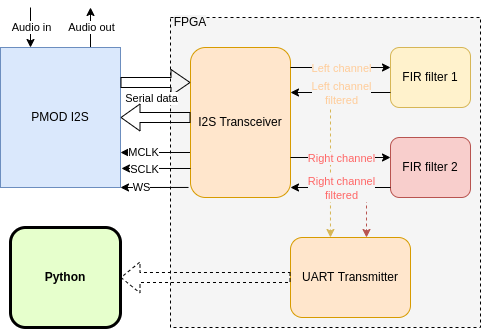

The diagram above was exported from draw.io. Its source (the exported page's mxGraphModel, read from the mxfile embedded in the PNG):
<mxGraphModel dx="1422" dy="687" grid="1" gridSize="10" guides="1" tooltips="1" connect="1" arrows="1" fold="1" page="1" pageScale="1" pageWidth="826" pageHeight="1169" background="#FFFFFF" math="0" shadow="0">
  <root>
    <mxCell id="0" />
    <mxCell id="1" parent="0" />
    <mxCell id="q0JBJ_ZPbFPUwN0SXT8Z-145" value="" style="rounded=0;whiteSpace=wrap;html=1;labelBackgroundColor=#E6E6E6;fontColor=#000000;fillColor=#F5F5F5;dashed=1;" vertex="1" parent="1">
      <mxGeometry x="280" y="120" width="310" height="310" as="geometry" />
    </mxCell>
    <mxCell id="q0JBJ_ZPbFPUwN0SXT8Z-142" value="" style="endArrow=classic;html=1;rounded=0;entryX=0.333;entryY=0;entryDx=0;entryDy=0;entryPerimeter=0;dashed=1;fillColor=#fff2cc;strokeColor=#d6b656;" edge="1" parent="1" target="q0JBJ_ZPbFPUwN0SXT8Z-116">
      <mxGeometry width="50" height="50" relative="1" as="geometry">
        <mxPoint x="440" y="200" as="sourcePoint" />
        <mxPoint x="440" y="240" as="targetPoint" />
      </mxGeometry>
    </mxCell>
    <mxCell id="7" value="&lt;br&gt;&lt;br&gt;&lt;br&gt;Python" style="verticalAlign=middle;align=center;overflow=fill;fontSize=12;fontFamily=Helvetica;html=1;rounded=1;fontStyle=1;strokeWidth=3;fillColor=#E6FFCC" parent="1" vertex="1">
      <mxGeometry x="120" y="330" width="110" height="100" as="geometry" />
    </mxCell>
    <mxCell id="q0JBJ_ZPbFPUwN0SXT8Z-96" value="" style="endArrow=classic;html=1;rounded=0;entryX=1;entryY=0.75;entryDx=0;entryDy=0;exitX=0;exitY=0.7;exitDx=0;exitDy=0;exitPerimeter=0;" edge="1" parent="1" source="q0JBJ_ZPbFPUwN0SXT8Z-100" target="q0JBJ_ZPbFPUwN0SXT8Z-99">
      <mxGeometry width="50" height="50" relative="1" as="geometry">
        <mxPoint x="297" y="255" as="sourcePoint" />
        <mxPoint x="230" y="260" as="targetPoint" />
        <Array as="points" />
      </mxGeometry>
    </mxCell>
    <mxCell id="q0JBJ_ZPbFPUwN0SXT8Z-112" value="MCLK" style="edgeLabel;html=1;align=center;verticalAlign=middle;resizable=0;points=[];" vertex="1" connectable="0" parent="q0JBJ_ZPbFPUwN0SXT8Z-96">
      <mxGeometry x="0.36" y="-1" relative="1" as="geometry">
        <mxPoint as="offset" />
      </mxGeometry>
    </mxCell>
    <mxCell id="q0JBJ_ZPbFPUwN0SXT8Z-97" value="FIR filter 1" style="rounded=1;whiteSpace=wrap;html=1;fillColor=#fff2cc;strokeColor=#d6b656;" vertex="1" parent="1">
      <mxGeometry x="500" y="150" width="80" height="60" as="geometry" />
    </mxCell>
    <mxCell id="q0JBJ_ZPbFPUwN0SXT8Z-98" value="FIR filter 2" style="rounded=1;whiteSpace=wrap;html=1;fillColor=#f8cecc;strokeColor=#b85450;" vertex="1" parent="1">
      <mxGeometry x="500" y="240" width="80" height="60" as="geometry" />
    </mxCell>
    <mxCell id="q0JBJ_ZPbFPUwN0SXT8Z-104" style="rounded=0;orthogonalLoop=1;jettySize=auto;html=1;exitX=0.75;exitY=0;exitDx=0;exitDy=0;" edge="1" parent="1" source="q0JBJ_ZPbFPUwN0SXT8Z-99">
      <mxGeometry relative="1" as="geometry">
        <mxPoint x="200" y="110" as="targetPoint" />
      </mxGeometry>
    </mxCell>
    <mxCell id="q0JBJ_ZPbFPUwN0SXT8Z-107" value="Audio out" style="edgeLabel;html=1;align=center;verticalAlign=middle;resizable=0;points=[];" vertex="1" connectable="0" parent="q0JBJ_ZPbFPUwN0SXT8Z-104">
      <mxGeometry x="0.5336" y="1" relative="1" as="geometry">
        <mxPoint x="1" y="10" as="offset" />
      </mxGeometry>
    </mxCell>
    <mxCell id="q0JBJ_ZPbFPUwN0SXT8Z-99" value="PMOD I2S" style="rounded=0;whiteSpace=wrap;html=1;fillColor=#dae8fc;strokeColor=#6c8ebf;" vertex="1" parent="1">
      <mxGeometry x="110" y="150" width="120" height="140" as="geometry" />
    </mxCell>
    <mxCell id="q0JBJ_ZPbFPUwN0SXT8Z-100" value="I2S Transceiver" style="rounded=1;whiteSpace=wrap;html=1;fillColor=#ffe6cc;strokeColor=#d79b00;" vertex="1" parent="1">
      <mxGeometry x="300" y="150" width="100" height="150" as="geometry" />
    </mxCell>
    <mxCell id="q0JBJ_ZPbFPUwN0SXT8Z-103" value="" style="endArrow=classic;html=1;rounded=0;entryX=0.25;entryY=0;entryDx=0;entryDy=0;" edge="1" parent="1" target="q0JBJ_ZPbFPUwN0SXT8Z-99">
      <mxGeometry width="50" height="50" relative="1" as="geometry">
        <mxPoint x="140" y="110" as="sourcePoint" />
        <mxPoint x="80" y="180" as="targetPoint" />
      </mxGeometry>
    </mxCell>
    <mxCell id="q0JBJ_ZPbFPUwN0SXT8Z-105" value="Audio in" style="edgeLabel;html=1;align=center;verticalAlign=middle;resizable=0;points=[];" vertex="1" connectable="0" parent="q0JBJ_ZPbFPUwN0SXT8Z-103">
      <mxGeometry x="-0.56" relative="1" as="geometry">
        <mxPoint y="10" as="offset" />
      </mxGeometry>
    </mxCell>
    <mxCell id="q0JBJ_ZPbFPUwN0SXT8Z-108" value="" style="shape=flexArrow;endArrow=classic;html=1;rounded=0;exitX=1;exitY=0.25;exitDx=0;exitDy=0;endWidth=15;endSize=6;" edge="1" parent="1" source="q0JBJ_ZPbFPUwN0SXT8Z-99">
      <mxGeometry width="50" height="50" relative="1" as="geometry">
        <mxPoint x="230" y="140" as="sourcePoint" />
        <mxPoint x="300" y="185" as="targetPoint" />
      </mxGeometry>
    </mxCell>
    <mxCell id="q0JBJ_ZPbFPUwN0SXT8Z-109" value="Serial data" style="edgeLabel;html=1;align=center;verticalAlign=middle;resizable=0;points=[];" vertex="1" connectable="0" parent="q0JBJ_ZPbFPUwN0SXT8Z-108">
      <mxGeometry x="-0.36" y="1" relative="1" as="geometry">
        <mxPoint x="8" y="16" as="offset" />
      </mxGeometry>
    </mxCell>
    <mxCell id="q0JBJ_ZPbFPUwN0SXT8Z-110" value="" style="shape=flexArrow;endArrow=classic;html=1;rounded=0;entryX=1;entryY=0.5;entryDx=0;entryDy=0;width=10;endSize=6;endWidth=16;" edge="1" parent="1" target="q0JBJ_ZPbFPUwN0SXT8Z-99">
      <mxGeometry width="50" height="50" relative="1" as="geometry">
        <mxPoint x="300" y="220" as="sourcePoint" />
        <mxPoint x="440" y="280" as="targetPoint" />
        <Array as="points" />
      </mxGeometry>
    </mxCell>
    <mxCell id="q0JBJ_ZPbFPUwN0SXT8Z-111" value="" style="endArrow=classic;html=1;rounded=0;entryX=1.008;entryY=0.864;entryDx=0;entryDy=0;entryPerimeter=0;" edge="1" parent="1" target="q0JBJ_ZPbFPUwN0SXT8Z-99">
      <mxGeometry width="50" height="50" relative="1" as="geometry">
        <mxPoint x="300" y="271" as="sourcePoint" />
        <mxPoint x="440" y="280" as="targetPoint" />
      </mxGeometry>
    </mxCell>
    <mxCell id="q0JBJ_ZPbFPUwN0SXT8Z-113" value="SCLK" style="edgeLabel;html=1;align=center;verticalAlign=middle;resizable=0;points=[];" vertex="1" connectable="0" parent="q0JBJ_ZPbFPUwN0SXT8Z-111">
      <mxGeometry x="0.3464" y="1" relative="1" as="geometry">
        <mxPoint as="offset" />
      </mxGeometry>
    </mxCell>
    <mxCell id="q0JBJ_ZPbFPUwN0SXT8Z-114" value="" style="endArrow=classic;html=1;rounded=0;entryX=1;entryY=1;entryDx=0;entryDy=0;entryPerimeter=0;exitX=-0.02;exitY=0.933;exitDx=0;exitDy=0;exitPerimeter=0;" edge="1" parent="1" source="q0JBJ_ZPbFPUwN0SXT8Z-100" target="q0JBJ_ZPbFPUwN0SXT8Z-99">
      <mxGeometry width="50" height="50" relative="1" as="geometry">
        <mxPoint x="390" y="330" as="sourcePoint" />
        <mxPoint x="440" y="280" as="targetPoint" />
      </mxGeometry>
    </mxCell>
    <mxCell id="q0JBJ_ZPbFPUwN0SXT8Z-115" value="WS" style="edgeLabel;html=1;align=center;verticalAlign=middle;resizable=0;points=[];" vertex="1" connectable="0" parent="q0JBJ_ZPbFPUwN0SXT8Z-114">
      <mxGeometry x="-0.3401" y="3" relative="1" as="geometry">
        <mxPoint x="-26" y="-3" as="offset" />
      </mxGeometry>
    </mxCell>
    <mxCell id="q0JBJ_ZPbFPUwN0SXT8Z-116" value="UART Transmitter" style="rounded=1;whiteSpace=wrap;html=1;fillColor=#ffe6cc;strokeColor=#d79b00;" vertex="1" parent="1">
      <mxGeometry x="400" y="340" width="120" height="80" as="geometry" />
    </mxCell>
    <mxCell id="q0JBJ_ZPbFPUwN0SXT8Z-134" value="" style="endArrow=classic;html=1;rounded=0;" edge="1" parent="1">
      <mxGeometry relative="1" as="geometry">
        <mxPoint x="400" y="170" as="sourcePoint" />
        <mxPoint x="500" y="170" as="targetPoint" />
      </mxGeometry>
    </mxCell>
    <mxCell id="q0JBJ_ZPbFPUwN0SXT8Z-135" value="Left channel" style="edgeLabel;resizable=0;html=1;align=center;verticalAlign=middle;fontColor=#FFCC99;labelBackgroundColor=#F5F5F5;" connectable="0" vertex="1" parent="q0JBJ_ZPbFPUwN0SXT8Z-134">
      <mxGeometry relative="1" as="geometry" />
    </mxCell>
    <mxCell id="q0JBJ_ZPbFPUwN0SXT8Z-136" value="" style="endArrow=classic;html=1;rounded=0;" edge="1" parent="1">
      <mxGeometry relative="1" as="geometry">
        <mxPoint x="400" y="260" as="sourcePoint" />
        <mxPoint x="500" y="260" as="targetPoint" />
      </mxGeometry>
    </mxCell>
    <mxCell id="q0JBJ_ZPbFPUwN0SXT8Z-137" value="Right channel" style="edgeLabel;resizable=0;html=1;align=center;verticalAlign=middle;fontColor=#FF6666;labelBackgroundColor=#F5F5F5;" connectable="0" vertex="1" parent="q0JBJ_ZPbFPUwN0SXT8Z-136">
      <mxGeometry relative="1" as="geometry" />
    </mxCell>
    <mxCell id="q0JBJ_ZPbFPUwN0SXT8Z-138" value="" style="endArrow=classic;html=1;rounded=0;exitX=0;exitY=0.75;exitDx=0;exitDy=0;" edge="1" parent="1" source="q0JBJ_ZPbFPUwN0SXT8Z-97">
      <mxGeometry relative="1" as="geometry">
        <mxPoint x="360" y="310" as="sourcePoint" />
        <mxPoint x="400" y="195" as="targetPoint" />
      </mxGeometry>
    </mxCell>
    <mxCell id="q0JBJ_ZPbFPUwN0SXT8Z-139" value="Left channel&lt;br&gt;filtered" style="edgeLabel;resizable=0;html=1;align=center;verticalAlign=middle;labelBackgroundColor=#F5F5F5;fontColor=#FFCC99;" connectable="0" vertex="1" parent="q0JBJ_ZPbFPUwN0SXT8Z-138">
      <mxGeometry relative="1" as="geometry" />
    </mxCell>
    <mxCell id="q0JBJ_ZPbFPUwN0SXT8Z-143" value="" style="endArrow=classic;html=1;rounded=0;dashed=1;fillColor=#f8cecc;strokeColor=#b85450;" edge="1" parent="1">
      <mxGeometry width="50" height="50" relative="1" as="geometry">
        <mxPoint x="476" y="290" as="sourcePoint" />
        <mxPoint x="476" y="340" as="targetPoint" />
      </mxGeometry>
    </mxCell>
    <mxCell id="q0JBJ_ZPbFPUwN0SXT8Z-140" value="" style="endArrow=classic;html=1;rounded=0;exitX=0;exitY=0.75;exitDx=0;exitDy=0;" edge="1" parent="1">
      <mxGeometry relative="1" as="geometry">
        <mxPoint x="500" y="290" as="sourcePoint" />
        <mxPoint x="400" y="290" as="targetPoint" />
      </mxGeometry>
    </mxCell>
    <mxCell id="q0JBJ_ZPbFPUwN0SXT8Z-141" value="Right channel&lt;br&gt;filtered" style="edgeLabel;resizable=0;html=1;align=center;verticalAlign=middle;fontColor=#FF6666;labelBackgroundColor=#F5F5F5;" connectable="0" vertex="1" parent="q0JBJ_ZPbFPUwN0SXT8Z-140">
      <mxGeometry relative="1" as="geometry" />
    </mxCell>
    <mxCell id="q0JBJ_ZPbFPUwN0SXT8Z-144" value="" style="shape=flexArrow;endArrow=classic;html=1;rounded=0;dashed=1;exitX=0;exitY=0.5;exitDx=0;exitDy=0;entryX=1;entryY=0.5;entryDx=0;entryDy=0;" edge="1" parent="1" source="q0JBJ_ZPbFPUwN0SXT8Z-116" target="7">
      <mxGeometry width="50" height="50" relative="1" as="geometry">
        <mxPoint x="300" y="390" as="sourcePoint" />
        <mxPoint x="350" y="340" as="targetPoint" />
      </mxGeometry>
    </mxCell>
    <mxCell id="q0JBJ_ZPbFPUwN0SXT8Z-146" value="FPGA" style="text;html=1;strokeColor=none;fillColor=none;align=center;verticalAlign=middle;whiteSpace=wrap;rounded=0;dashed=1;labelBackgroundColor=#F5F5F5;fontColor=#000000;" vertex="1" parent="1">
      <mxGeometry x="270" y="110" width="60" height="30" as="geometry" />
    </mxCell>
  </root>
</mxGraphModel>